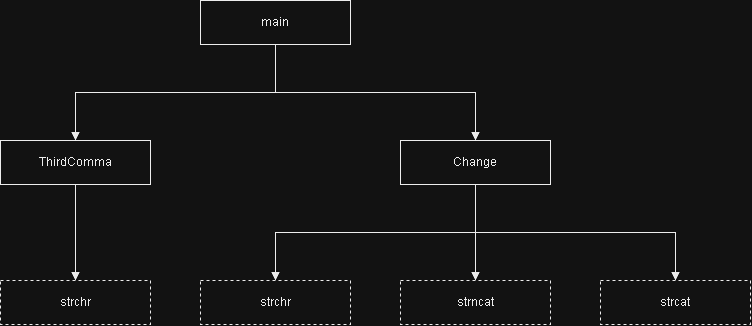

The diagram above was exported from draw.io. Its source (the exported page's mxGraphModel, read from the mxfile embedded in the PNG):
<mxGraphModel dx="1030" dy="570" grid="1" gridSize="10" guides="1" tooltips="1" connect="1" arrows="1" fold="1" page="1" pageScale="1" pageWidth="1100" pageHeight="800" math="0" shadow="0">
  <root>
    <mxCell id="0" />
    <mxCell id="1" parent="0" />
    <mxCell id="m" parent="1" style="rounded=0;whiteSpace=wrap;html=1;fillColor=#FFFFFF;strokeColor=#000000;fontColor=#000000;" value="main" vertex="1">
      <mxGeometry height="44" width="150" x="300" y="120" as="geometry" />
    </mxCell>
    <mxCell id="a" parent="1" style="rounded=0;whiteSpace=wrap;html=1;fillColor=#FFFFFF;strokeColor=#000000;fontColor=#000000;" value="ThirdComma" vertex="1">
      <mxGeometry height="44" width="150" x="100" y="260" as="geometry" />
    </mxCell>
    <mxCell id="b" parent="1" style="rounded=0;whiteSpace=wrap;html=1;fillColor=#FFFFFF;strokeColor=#000000;fontColor=#000000;" value="Change" vertex="1">
      <mxGeometry height="44" width="150" x="500" y="260" as="geometry" />
    </mxCell>
    <mxCell id="s_1" parent="1" style="rounded=0;whiteSpace=wrap;html=1;fillColor=#FFFFFF;strokeColor=#000000;fontColor=#000000;dashed=1;" value="strchr" vertex="1">
      <mxGeometry height="44" width="150" x="100" y="400" as="geometry" />
    </mxCell>
    <mxCell id="s_2" parent="1" style="rounded=0;whiteSpace=wrap;html=1;fillColor=#FFFFFF;strokeColor=#000000;fontColor=#000000;dashed=1;" value="strchr" vertex="1">
      <mxGeometry height="44" width="150" x="300" y="400" as="geometry" />
    </mxCell>
    <mxCell id="s_3" parent="1" style="rounded=0;whiteSpace=wrap;html=1;fillColor=#FFFFFF;strokeColor=#000000;fontColor=#000000;dashed=1;" value="strncat" vertex="1">
      <mxGeometry height="44" width="150" x="500" y="400" as="geometry" />
    </mxCell>
    <mxCell id="s_4" parent="1" style="rounded=0;whiteSpace=wrap;html=1;fillColor=#FFFFFF;strokeColor=#000000;fontColor=#000000;dashed=1;" value="strcat" vertex="1">
      <mxGeometry height="44" width="150" x="700" y="400" as="geometry" />
    </mxCell>
    <mxCell id="e0" edge="1" parent="1" source="m" style="edgeStyle=orthogonalEdgeStyle;rounded=0;html=1;endArrow=block;endFill=1;strokeColor=#000000;exitX=0.5;exitY=1;exitDx=0;exitDy=0;entryX=0.5;entryY=0;entryDx=0;entryDy=0;" target="a">
      <mxGeometry relative="1" as="geometry" />
    </mxCell>
    <mxCell id="e1" edge="1" parent="1" source="m" style="edgeStyle=orthogonalEdgeStyle;rounded=0;html=1;endArrow=block;endFill=1;strokeColor=#000000;exitX=0.5;exitY=1;exitDx=0;exitDy=0;entryX=0.5;entryY=0;entryDx=0;entryDy=0;" target="b">
      <mxGeometry relative="1" as="geometry" />
    </mxCell>
    <mxCell id="e2" edge="1" parent="1" source="a" style="edgeStyle=orthogonalEdgeStyle;rounded=0;html=1;endArrow=block;endFill=1;strokeColor=#000000;exitX=0.5;exitY=1;exitDx=0;exitDy=0;entryX=0.5;entryY=0;entryDx=0;entryDy=0;" target="s_1">
      <mxGeometry relative="1" as="geometry" />
    </mxCell>
    <mxCell id="e3" edge="1" parent="1" source="b" style="edgeStyle=orthogonalEdgeStyle;rounded=0;html=1;endArrow=block;endFill=1;strokeColor=#000000;exitX=0.5;exitY=1;exitDx=0;exitDy=0;entryX=0.5;entryY=0;entryDx=0;entryDy=0;" target="s_2">
      <mxGeometry relative="1" as="geometry" />
    </mxCell>
    <mxCell id="e4" edge="1" parent="1" source="b" style="edgeStyle=orthogonalEdgeStyle;rounded=0;html=1;endArrow=block;endFill=1;strokeColor=#000000;exitX=0.5;exitY=1;exitDx=0;exitDy=0;entryX=0.5;entryY=0;entryDx=0;entryDy=0;" target="s_3">
      <mxGeometry relative="1" as="geometry" />
    </mxCell>
    <mxCell id="e5" edge="1" parent="1" source="b" style="edgeStyle=orthogonalEdgeStyle;rounded=0;html=1;endArrow=block;endFill=1;strokeColor=#000000;exitX=0.5;exitY=1;exitDx=0;exitDy=0;entryX=0.5;entryY=0;entryDx=0;entryDy=0;" target="s_4">
      <mxGeometry relative="1" as="geometry" />
    </mxCell>
  </root>
</mxGraphModel>